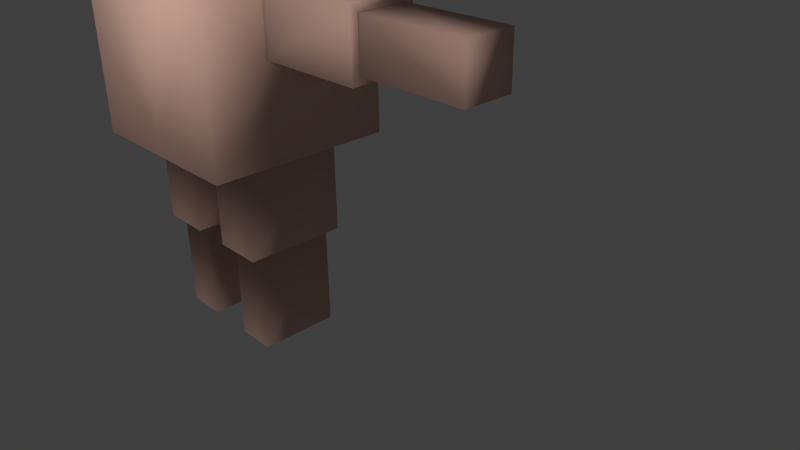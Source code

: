 # Source: soldier.blend  (saved by Blender 2.76.0; exported with 4.5.12 LTS)
import bpy
from mathutils import Matrix  # noqa: F401  (used for matrix-valued properties, if any)

bpy.ops.wm.read_factory_settings(use_empty=True)
scene = bpy.context.scene
scene.name = 'Scene'

# ---- collections
col_collection_1 = bpy.data.collections.new('Collection 1'); scene.collection.children.link(col_collection_1)

# ---- materials (node trees are filled in below, after node groups)
mat_material = bpy.data.materials.new('Material')
mat_material.alpha_threshold = 0.0
mat_material.use_transparent_shadow = False
mat_material.diffuse_color = (0.8, 0.4968, 0.4042, 1.0)
mat_material.roughness = 0.5
mat_material.specular_intensity = 0.1179
mat_material.line_color = (0.0, 0.0, 0.0, 1.0)

# ---- material node trees

# ---- world
world_world = bpy.data.worlds.new('World'); scene.world = world_world
world_world.color = (0.05088, 0.05088, 0.05088)
world_world.use_sun_shadow = False
world_world.sun_shadow_jitter_overblur = 0.0
world_world.cycles.sampling_method = 'MANUAL'
world_world.cycles.sample_map_resolution = 256

# ---- cameras
cam_camera = bpy.data.cameras.new('Camera')
cam_camera.clip_end = 100.0
cam_camera.lens = 35.0
cam_camera.sensor_width = 32.0
cam_camera.sensor_height = 18.0
cam_camera.ortho_scale = 7.314
cam_camera.dof.focus_distance = 0.0
cam_camera.dof.aperture_fstop = 128.0

# ---- lights
light_hemi = bpy.data.lights.new('Hemi', 'SUN')
light_hemi.transmission_factor = 0.0
light_hemi.angle = 0.1993
light_hemi.energy = 1.0
light_hemi.shadow_buffer_clip_start = 0.5
light_hemi.shadow_soft_size = 0.1
light_hemi.shadow_cascade_max_distance = 1000.0
light_hemi.cycles.use_multiple_importance_sampling = False
light_lamp = bpy.data.lights.new('Lamp', 'POINT')
light_lamp.transmission_factor = 0.0
light_lamp.cutoff_distance = 30.0
light_lamp.energy = 100.0
light_lamp.shadow_buffer_clip_start = 1.001
light_lamp.shadow_soft_size = 0.1
light_lamp.shadow_maximum_resolution = 0.006
light_lamp.use_absolute_resolution = True
light_lamp.cycles.use_multiple_importance_sampling = False

# ---- meshes
me_cubo = bpy.data.meshes.new('Cubo')
me_cubo.from_pydata([(1.0, 1.0, -1.0), (1.0, -1.0, -1.0), (1.0, 1.0, 1.0), (1.0, -1.0, 1.0), (1.0, 0.3444, 0.04008), (1.0, -0.3444, 0.04008), (1.0, 0.3444, 0.7288), (1.0, -0.3444, 0.7288), (2.192, 0.3444, 0.04008), (2.192, -0.3444, 0.04008), (2.192, 0.3444, 0.7288), (2.192, -0.3444, 0.7288), (2.192, 0.2633, 0.1212), (2.192, -0.2633, 0.1212), (2.192, 0.2633, 0.6477), (2.192, -0.2633, 0.6477), (3.359, 0.2633, 0.1212), (3.359, -0.2633, 0.1212), (3.359, 0.2633, 0.6477), (3.359, -0.2633, 0.6477), (0.7243, 0.4487, 1.0), (0.7243, -0.4487, 1.0), (0.7243, 0.4487, 1.698), (0.7243, -0.4487, 1.698), (0.7784, 0.5568, -1.0), (0.7784, -0.5568, -1.0), (0.2216, 0.5568, -1.0), (0.2216, -0.5568, -1.0), (0.7784, 0.5568, -2.055), (0.7784, -0.5568, -2.055), (0.2216, 0.5568, -2.055), (0.2216, -0.5568, -2.055), (0.7193, 0.4386, -2.055), (0.7193, -0.4386, -2.055), (0.2807, 0.4386, -2.055), (0.2807, -0.4386, -2.055), (0.7193, 0.4386, -3.17), (0.7193, -0.4386, -3.17), (0.2807, 0.4386, -3.17), (0.2807, -0.4386, -3.17), (-1.0, 1.0, -1.0), (-1.0, -1.0, -1.0), (-1.0, 1.0, 1.0), (-1.0, -1.0, 1.0), (0.0, 1.0, 1.0), (0.0, 1.0, -1.0), (0.0, -1.0, 1.0), (0.0, -1.0, -1.0), (-1.0, 0.3444, 0.04008), (-1.0, -0.3444, 0.04008), (-1.0, 0.3444, 0.7288), (-1.0, -0.3444, 0.7288), (-2.192, 0.3444, 0.04008), (-2.192, -0.3444, 0.04008), (-2.192, 0.3444, 0.7288), (-2.192, -0.3444, 0.7288), (-2.192, 0.2633, 0.1212), (-2.192, -0.2633, 0.1212), (-2.192, 0.2633, 0.6477), (-2.192, -0.2633, 0.6477), (-3.359, 0.2633, 0.1212), (-3.359, -0.2633, 0.1212), (-3.359, 0.2633, 0.6477), (-3.359, -0.2633, 0.6477), (-0.7243, 0.4487, 1.0), (-0.7243, -0.4487, 1.0), (0.0, 0.4487, 1.0), (0.0, -0.4487, 1.0), (-0.7243, 0.4487, 1.698), (-0.7243, -0.4487, 1.698), (0.0, 0.4487, 1.698), (0.0, -0.4487, 1.698), (-0.7784, 0.5568, -1.0), (-0.7784, -0.5568, -1.0), (-0.2216, 0.5568, -1.0), (-0.2216, -0.5568, -1.0), (-0.7784, 0.5568, -2.055), (-0.7784, -0.5568, -2.055), (-0.2216, 0.5568, -2.055), (-0.2216, -0.5568, -2.055), (-0.7193, 0.4386, -2.055), (-0.7193, -0.4386, -2.055), (-0.2807, 0.4386, -2.055), (-0.2807, -0.4386, -2.055), (-0.7193, 0.4386, -3.17), (-0.7193, -0.4386, -3.17), (-0.2807, 0.4386, -3.17), (-0.2807, -0.4386, -3.17)], [], [(44, 2, 45), (47, 45, 27), (46, 47, 3), (2, 44, 20), (5, 4, 9), (3, 1, 5), (2, 3, 6), (0, 2, 4), (8, 10, 12), (7, 5, 11), (6, 7, 10), (4, 6, 8), (15, 13, 17), (9, 8, 12), (11, 9, 15), (10, 11, 15), (18, 19, 17), (14, 15, 19), (12, 14, 18), (13, 12, 16), (21, 20, 22), (46, 3, 21), (3, 2, 20), (23, 22, 71), (20, 66, 70), (67, 21, 23), (26, 24, 28), (1, 47, 25), (0, 1, 24), (45, 0, 26), (31, 30, 34), (25, 27, 31), (24, 25, 29), (27, 26, 31), (33, 35, 39), (30, 28, 34), (29, 31, 33), (28, 29, 33), (39, 38, 37), (32, 33, 37), (35, 34, 38), (34, 32, 36), (44, 45, 42), (41, 49, 48), (47, 75, 45), (46, 43, 47), (42, 64, 44), (49, 53, 48), (43, 51, 49), (42, 50, 51), (40, 48, 42), (52, 56, 58), (51, 55, 49), (50, 54, 51), (48, 52, 50), (59, 63, 61), (53, 57, 52), (55, 59, 53), (54, 58, 59), (62, 60, 61), (58, 62, 63), (56, 60, 62), (57, 61, 60), (65, 69, 68), (46, 67, 65), (43, 65, 64), (69, 71, 68), (64, 68, 70), (67, 71, 69), (74, 78, 76), (41, 73, 75), (40, 72, 41), (45, 74, 72), (79, 83, 82), (73, 77, 79), (72, 76, 77), (75, 79, 74), (81, 85, 87), (78, 82, 76), (77, 81, 79), (76, 80, 81), (87, 85, 84), (80, 84, 85), (83, 87, 86), (82, 86, 84), (45, 40, 42), (6, 10, 8), (59, 57, 53), (44, 66, 20), (7, 11, 10), (7, 3, 5), (2, 6, 4), (22, 70, 71), (2, 0, 45), (54, 55, 51), (55, 53, 49), (19, 15, 17), (13, 9, 12), (72, 73, 41), (14, 10, 15), (16, 18, 17), (18, 14, 19), (16, 12, 18), (17, 13, 16), (23, 21, 22), (67, 46, 21), (21, 3, 20), (71, 70, 68), (22, 20, 70), (71, 67, 23), (30, 26, 28), (38, 36, 37), (45, 26, 27), (47, 27, 25), (35, 31, 34), (29, 25, 31), (28, 24, 29), (53, 52, 48), (37, 33, 39), (10, 14, 12), (28, 32, 34), (32, 28, 33), (75, 74, 45), (36, 32, 37), (39, 35, 38), (38, 34, 36), (43, 41, 47), (40, 41, 48), (57, 56, 52), (0, 24, 26), (64, 66, 44), (4, 8, 9), (41, 43, 49), (43, 42, 51), (48, 50, 42), (54, 52, 58), (52, 54, 50), (0, 4, 1), (5, 9, 11), (57, 59, 61), (1, 25, 24), (9, 13, 15), (55, 54, 59), (63, 62, 61), (59, 58, 63), (58, 56, 62), (56, 57, 60), (64, 65, 68), (43, 46, 65), (42, 43, 64), (4, 5, 1), (66, 64, 70), (65, 67, 69), (72, 74, 76), (47, 41, 75), (82, 80, 76), (40, 45, 72), (78, 79, 82), (75, 73, 79), (73, 72, 77), (26, 30, 31), (83, 81, 87), (81, 83, 79), (31, 35, 33), (77, 76, 81), (86, 87, 84), (81, 80, 85), (82, 83, 86), (80, 82, 84), (79, 78, 74), (47, 1, 3), (3, 7, 6)])
me_cubo.polygons.foreach_set('use_smooth', [True] * 172)
_uv = me_cubo.uv_layers.new(name='UVMap')
_uv.uv.foreach_set('vector', [0.2738, 0.346, 0.3681, 0.341, 0.2741, 0.5321, 0.2741, 0.7222, 0.2741, 0.5321, 0.2952, 0.6801, 0.2855, 0.1852, 0.3717, 0.04431, 0.3422, 0.2006, 0.3681, 0.341, 0.2738, 0.346, 0.335, 0.2949, 0.7698, 0.365, 0.8101, 0.2709, 0.8959, 0.3852, 0.3422, 0.2006, 0.4505, 0.1118, 0.4078, 0.2084, 0.3681, 0.341, 0.3422, 0.2006, 0.379, 0.2762, 0.541, 0.275, 0.3681, 0.341, 0.4332, 0.2574, 0.9595, 0.5227, 0.9037, 0.4905, 0.9556, 0.5088, 0.7698, 0.465, 0.7698, 0.365, 0.8844, 0.4372, 0.8113, 0.5517, 0.7698, 0.465, 0.9037, 0.4905, 0.8609, 0.6086, 0.8113, 0.5517, 0.9595, 0.5227, 0.8943, 0.4365, 0.9015, 0.3887, 0.9588, 0.4191, 0.8959, 0.3852, 0.941, 0.349, 0.9392, 0.362, 0.8844, 0.4372, 0.8959, 0.3852, 0.8943, 0.4365, 0.9037, 0.4905, 0.8844, 0.4372, 0.8943, 0.4365, 0.9635, 0.4359, 0.9543, 0.4296, 0.9588, 0.4191, 0.9092, 0.4857, 0.8943, 0.4365, 0.9543, 0.4296, 0.9556, 0.5088, 0.9092, 0.4857, 0.9635, 0.4359, 0.9015, 0.3887, 0.9392, 0.362, 0.9998, 0.4172, 0.541, 0.7838, 0.541, 0.8624, 0.4798, 0.8624, 0.2855, 0.1852, 0.3422, 0.2006, 0.3282, 0.2302, 0.3422, 0.2006, 0.3681, 0.341, 0.335, 0.2949, 0.4798, 0.7838, 0.4798, 0.8624, 0.4163, 0.7838, 0.4798, 0.9236, 0.4163, 0.9236, 0.4163, 0.8624, 0.4163, 0.7226, 0.4798, 0.7226, 0.4798, 0.7838, 0.7274, 0.5634, 0.6868, 0.6086, 0.6011, 0.5318, 0.3693, 0.7222, 0.2741, 0.7222, 0.3482, 0.6801, 0.3692, 0.5318, 0.3693, 0.7222, 0.3482, 0.5741, 0.2741, 0.5321, 0.3692, 0.5318, 0.2952, 0.5741, 0.6724, 0.4223, 0.635, 0.5084, 0.6317, 0.4984, 0.7621, 0.3564, 0.7694, 0.4271, 0.6724, 0.4223, 0.6803, 0.23, 0.7621, 0.3564, 0.6638, 0.3851, 0.7694, 0.4271, 0.7274, 0.5634, 0.6724, 0.4223, 0.6521, 0.386, 0.6659, 0.4255, 0.5952, 0.4302, 0.635, 0.5084, 0.6011, 0.5318, 0.6317, 0.4984, 0.6638, 0.3851, 0.6724, 0.4223, 0.6521, 0.386, 0.5711, 0.325, 0.6638, 0.3851, 0.6521, 0.386, 0.5952, 0.4302, 0.5548, 0.4603, 0.5888, 0.4187, 0.5769, 0.3349, 0.6521, 0.386, 0.5888, 0.4187, 0.6659, 0.4255, 0.6317, 0.4984, 0.5548, 0.4603, 0.6317, 0.4984, 0.5999, 0.5224, 0.5414, 0.482, 0.2738, 0.346, 0.2741, 0.5321, 0.1804, 0.3413, 0.02279, 0.1386, 0.1091, 0.2094, 0.1013, 0.2714, 0.2741, 0.7222, 0.253, 0.68, 0.2741, 0.5321, 0.2855, 0.1852, 0.203, 0.1611, 0.3717, 0.04431, 0.1804, 0.3413, 0.2112, 0.2932, 0.2738, 0.346, 0.7838, 0.8432, 0.7642, 0.717, 0.8773, 0.8024, 0.203, 0.1611, 0.1711, 0.2172, 0.1091, 0.2094, 0.1804, 0.3413, 0.1634, 0.2792, 0.1711, 0.2172, 0.0001996, 0.3187, 0.1013, 0.2714, 0.1804, 0.3413, 0.6277, 0.6548, 0.6365, 0.6574, 0.6631, 0.7033, 0.6834, 0.8432, 0.7116, 0.7289, 0.7838, 0.8432, 0.5967, 0.8005, 0.6581, 0.7087, 0.6834, 0.8432, 0.5414, 0.7506, 0.6277, 0.6548, 0.5967, 0.8005, 0.7124, 0.7189, 0.7196, 0.6578, 0.7307, 0.6531, 0.7642, 0.717, 0.7604, 0.7113, 0.7987, 0.6738, 0.7116, 0.7289, 0.7124, 0.7189, 0.7642, 0.717, 0.6581, 0.7087, 0.6631, 0.7033, 0.7124, 0.7189, 0.7131, 0.6481, 0.7331, 0.609, 0.7307, 0.6531, 0.6631, 0.7033, 0.7131, 0.6481, 0.7196, 0.6578, 0.6365, 0.6574, 0.7331, 0.609, 0.7131, 0.6481, 0.7604, 0.7113, 0.7307, 0.6531, 0.7331, 0.609, 0.2917, 0.7838, 0.3529, 0.7838, 0.3529, 0.8624, 0.2855, 0.1852, 0.2786, 0.2249, 0.2211, 0.2154, 0.203, 0.1611, 0.2211, 0.2154, 0.2112, 0.2932, 0.3529, 0.7838, 0.4163, 0.7838, 0.3529, 0.8624, 0.3529, 0.9236, 0.3529, 0.8624, 0.4163, 0.8624, 0.4163, 0.7226, 0.4163, 0.7838, 0.3529, 0.7838, 0.8782, 0.1744, 0.8152, 0.08892, 0.8347, 0.0537, 0.1789, 0.7222, 0.2, 0.68, 0.253, 0.68, 0.1791, 0.5318, 0.2001, 0.574, 0.1789, 0.7222, 0.2741, 0.5321, 0.2531, 0.5741, 0.2001, 0.574, 0.7345, 0.1335, 0.7371, 0.1268, 0.8051, 0.08664, 0.6773, 0.2296, 0.6963, 0.1286, 0.7345, 0.1335, 0.5414, 0.1606, 0.626, 0.0402, 0.6963, 0.1286, 0.7486, 0.2296, 0.7345, 0.1335, 0.8782, 0.1744, 0.696, 0.1167, 0.7219, 0.0502, 0.7346, 0.05337, 0.8152, 0.08892, 0.8051, 0.08664, 0.8347, 0.0537, 0.6963, 0.1286, 0.696, 0.1167, 0.7345, 0.1335, 0.626, 0.0402, 0.6366, 0.0451, 0.696, 0.1167, 0.7346, 0.05337, 0.7219, 0.0502, 0.7274, 0.0001996, 0.6366, 0.0451, 0.7274, 0.0001996, 0.7219, 0.0502, 0.7371, 0.1268, 0.7346, 0.05337, 0.7609, 0.01579, 0.8051, 0.08664, 0.7609, 0.01579, 0.7808, 0.0007048, 0.2741, 0.5321, 0.1791, 0.5318, 0.1804, 0.3413, 0.8113, 0.5517, 0.9037, 0.4905, 0.9595, 0.5227, 0.7124, 0.7189, 0.7604, 0.7113, 0.7642, 0.717, 0.2738, 0.346, 0.2741, 0.2972, 0.335, 0.2949, 0.7698, 0.465, 0.8844, 0.4372, 0.9037, 0.4905, 0.3657, 0.2279, 0.3422, 0.2006, 0.4078, 0.2084, 0.3681, 0.341, 0.379, 0.2762, 0.4332, 0.2574, 0.4798, 0.8624, 0.4163, 0.8624, 0.4163, 0.7838, 0.3681, 0.341, 0.3692, 0.5318, 0.2741, 0.5321, 0.6581, 0.7087, 0.7116, 0.7289, 0.6834, 0.8432, 0.7116, 0.7289, 0.7642, 0.717, 0.7838, 0.8432, 0.9543, 0.4296, 0.8943, 0.4365, 0.9588, 0.4191, 0.9015, 0.3887, 0.8959, 0.3852, 0.9392, 0.362, 0.2001, 0.574, 0.2, 0.68, 0.1789, 0.7222, 0.9092, 0.4857, 0.9037, 0.4905, 0.8943, 0.4365, 0.9998, 0.4172, 0.9635, 0.4359, 0.9588, 0.4191, 0.9635, 0.4359, 0.9092, 0.4857, 0.9543, 0.4296, 0.9998, 0.4172, 0.9556, 0.5088, 0.9635, 0.4359, 0.9588, 0.4191, 0.9015, 0.3887, 0.9998, 0.4172, 0.4798, 0.7838, 0.541, 0.7838, 0.4798, 0.8624, 0.2786, 0.2249, 0.2855, 0.1852, 0.3282, 0.2302, 0.3282, 0.2302, 0.3422, 0.2006, 0.335, 0.2949, 0.4163, 0.7838, 0.4163, 0.8624, 0.3529, 0.8624, 0.4798, 0.8624, 0.4798, 0.9236, 0.4163, 0.8624, 0.4163, 0.7838, 0.4163, 0.7226, 0.4798, 0.7838, 0.635, 0.5084, 0.7274, 0.5634, 0.6011, 0.5318, 0.5548, 0.4603, 0.5414, 0.4252, 0.5888, 0.4187, 0.2741, 0.5321, 0.2952, 0.5741, 0.2952, 0.6801, 0.2741, 0.7222, 0.2952, 0.6801, 0.3482, 0.6801, 0.6659, 0.4255, 0.6724, 0.4223, 0.6317, 0.4984, 0.6638, 0.3851, 0.7621, 0.3564, 0.6724, 0.4223, 0.5711, 0.325, 0.6803, 0.23, 0.6638, 0.3851, 0.7642, 0.717, 0.7987, 0.6738, 0.8773, 0.8024, 0.5888, 0.4187, 0.6521, 0.386, 0.5952, 0.4302, 0.9037, 0.4905, 0.9092, 0.4857, 0.9556, 0.5088, 0.6011, 0.5318, 0.5999, 0.5224, 0.6317, 0.4984, 0.5769, 0.3349, 0.5711, 0.325, 0.6521, 0.386, 0.253, 0.68, 0.2531, 0.5741, 0.2741, 0.5321, 0.5414, 0.4252, 0.5769, 0.3349, 0.5888, 0.4187, 0.5952, 0.4302, 0.6659, 0.4255, 0.5548, 0.4603, 0.5548, 0.4603, 0.6317, 0.4984, 0.5414, 0.482, 0.203, 0.1611, 0.2912, 0.0001996, 0.3717, 0.04431, 0.0001996, 0.3187, 0.02279, 0.1386, 0.1013, 0.2714, 0.7604, 0.7113, 0.7904, 0.6748, 0.7987, 0.6738, 0.3692, 0.5318, 0.3482, 0.5741, 0.2952, 0.5741, 0.2112, 0.2932, 0.2741, 0.2972, 0.2738, 0.346, 0.8101, 0.2709, 0.941, 0.349, 0.8959, 0.3852, 0.02279, 0.1386, 0.203, 0.1611, 0.1091, 0.2094, 0.203, 0.1611, 0.1804, 0.3413, 0.1711, 0.2172, 0.1013, 0.2714, 0.1634, 0.2792, 0.1804, 0.3413, 0.6581, 0.7087, 0.6277, 0.6548, 0.6631, 0.7033, 0.6277, 0.6548, 0.6581, 0.7087, 0.5967, 0.8005, 0.541, 0.275, 0.4332, 0.2574, 0.4505, 0.1118, 0.7698, 0.365, 0.8959, 0.3852, 0.8844, 0.4372, 0.7604, 0.7113, 0.7124, 0.7189, 0.7307, 0.6531, 0.3693, 0.7222, 0.3482, 0.6801, 0.3482, 0.5741, 0.8959, 0.3852, 0.9015, 0.3887, 0.8943, 0.4365, 0.7116, 0.7289, 0.6581, 0.7087, 0.7124, 0.7189, 0.7196, 0.6578, 0.7131, 0.6481, 0.7307, 0.6531, 0.7124, 0.7189, 0.6631, 0.7033, 0.7196, 0.6578, 0.6631, 0.7033, 0.6365, 0.6574, 0.7131, 0.6481, 0.7904, 0.6748, 0.7604, 0.7113, 0.7331, 0.609, 0.2917, 0.8624, 0.2917, 0.7838, 0.3529, 0.8624, 0.203, 0.1611, 0.2855, 0.1852, 0.2211, 0.2154, 0.1804, 0.3413, 0.203, 0.1611, 0.2112, 0.2932, 0.4332, 0.2574, 0.4078, 0.2084, 0.4505, 0.1118, 0.4163, 0.9236, 0.3529, 0.9236, 0.4163, 0.8624, 0.3529, 0.7226, 0.4163, 0.7226, 0.3529, 0.7838, 0.9185, 0.1301, 0.8782, 0.1744, 0.8347, 0.0537, 0.2741, 0.7222, 0.1789, 0.7222, 0.253, 0.68, 0.8051, 0.08664, 0.8254, 0.05351, 0.8347, 0.0537, 0.1791, 0.5318, 0.2741, 0.5321, 0.2001, 0.574, 0.8152, 0.08892, 0.7345, 0.1335, 0.8051, 0.08664, 0.7486, 0.2296, 0.6773, 0.2296, 0.7345, 0.1335, 0.6773, 0.2296, 0.5414, 0.1606, 0.6963, 0.1286, 0.7274, 0.5634, 0.635, 0.5084, 0.6724, 0.4223, 0.7371, 0.1268, 0.696, 0.1167, 0.7346, 0.05337, 0.696, 0.1167, 0.7371, 0.1268, 0.7345, 0.1335, 0.6724, 0.4223, 0.6659, 0.4255, 0.6521, 0.386, 0.6963, 0.1286, 0.626, 0.0402, 0.696, 0.1167, 0.7609, 0.01579, 0.7346, 0.05337, 0.7274, 0.0001996, 0.696, 0.1167, 0.6366, 0.0451, 0.7219, 0.0502, 0.8051, 0.08664, 0.7371, 0.1268, 0.7609, 0.01579, 0.8254, 0.05351, 0.8051, 0.08664, 0.7808, 0.0007048, 0.7345, 0.1335, 0.8152, 0.08892, 0.8782, 0.1744, 0.3717, 0.04431, 0.4505, 0.1118, 0.3422, 0.2006, 0.3422, 0.2006, 0.3657, 0.2279, 0.379, 0.2762])
me_cubo.materials.append(mat_material)
me_cubo.use_remesh_preserve_volume = False
me_cubo.use_remesh_preserve_attributes = False
me_cubo.use_mirror_vertex_groups = False
me_cubo.update()
arm_armature = bpy.data.armatures.new('Armature')  # bones are not reproduced

# ---- objects
ob_hemi = bpy.data.objects.new('Hemi', light_hemi)
ob_armature = bpy.data.objects.new('Armature', arm_armature)
ob_cubo = bpy.data.objects.new('Cubo', me_cubo)
ob_lamp = bpy.data.objects.new('Lamp', light_lamp)
ob_camera = bpy.data.objects.new('Camera', cam_camera)

# ---- transforms, parenting, visibility, modifiers, constraints
ob_hemi.location = (1.343e-08, -9.634, 6.467)
ob_hemi.rotation_euler = (1.125, 2.003e-16, 1.262e-16)
ob_hemi.lineart.crease_threshold = 0.0
ob_armature.location = (0.0, 0.0, 2.384e-07)
ob_armature.show_in_front = True
ob_armature.lineart.crease_threshold = 0.0
ob_cubo.parent = ob_armature
ob_cubo.location = (6.993e-16, -1.743, 3.126)
ob_cubo.lineart.crease_threshold = 0.0
_vg = ob_cubo.vertex_groups.new(name='Head')
_vg.add([20, 21, 22, 23, 44, 46, 64, 65, 66, 67, 68, 69, 70, 71], 1.0, 'REPLACE')
_vg = ob_cubo.vertex_groups.new(name='Spine')
_vg.add([0, 1, 2, 3, 4, 5, 6, 7, 20, 21, 24, 25, 26, 27, 40, 41, 42, 43, 44, 45, 46, 47, 48, 49, 50, 51, 64, 65, 66, 67, 72, 73, 74, 75], 1.0, 'REPLACE')
_vg = ob_cubo.vertex_groups.new(name='Arm.L')
_vg.add([4, 5, 6, 7, 8, 9, 10, 11, 12, 13, 14, 15], 1.0, 'REPLACE')
_vg = ob_cubo.vertex_groups.new(name='LowerArm.L')
_vg.add([12, 13, 14, 15, 16, 17, 18, 19], 1.0, 'REPLACE')
_vg = ob_cubo.vertex_groups.new(name='Hip.L')
_vg.add([24, 25, 26, 27], 1.0, 'REPLACE')
_vg = ob_cubo.vertex_groups.new(name='Leg.L')
_vg.add([24, 25, 26, 27, 28, 29, 30, 31, 32, 33, 34, 35], 1.0, 'REPLACE')
_vg = ob_cubo.vertex_groups.new(name='LowerLeg.L')
_vg.add([32, 33, 34, 35, 36, 37, 38, 39], 1.0, 'REPLACE')
_vg = ob_cubo.vertex_groups.new(name='Arm.R')
_vg.add([48, 49, 50, 51, 52, 53, 54, 55, 56, 57, 58, 59], 1.0, 'REPLACE')
_vg = ob_cubo.vertex_groups.new(name='LowerArm.R')
_vg.add([56, 57, 58, 59, 60, 61, 62, 63], 1.0, 'REPLACE')
_vg = ob_cubo.vertex_groups.new(name='Hip.R')
_vg.add([72, 73, 74, 75], 1.0, 'REPLACE')
_vg = ob_cubo.vertex_groups.new(name='Leg.R')
_vg.add([72, 73, 74, 75, 76, 77, 78, 79, 80, 81, 82, 83], 1.0, 'REPLACE')
_vg = ob_cubo.vertex_groups.new(name='LowerLeg.R')
_vg.add([80, 81, 82, 83, 84, 85, 86, 87], 1.0, 'REPLACE')
_m = ob_cubo.modifiers.new('Armature', 'ARMATURE')
_m.object = ob_armature
ob_lamp.location = (1.492, -4.823, 5.323)
ob_lamp.rotation_euler = (0.6503, 0.05522, 1.866)
ob_lamp.lock_rotations_4d = False
ob_lamp.empty_display_type = 'ARROWS'
ob_lamp.color = (0.0, 0.0, 0.0, 0.0)
ob_lamp.lineart.crease_threshold = 0.0
ob_camera.location = (7.481, -6.508, 5.344)
ob_camera.rotation_euler = (1.109, 0.01082, 0.8149)
ob_camera.lock_rotations_4d = False
ob_camera.empty_display_type = 'ARROWS'
ob_camera.color = (0.0, 0.0, 0.0, 0.0)
ob_camera.display_type = 'WIRE'
ob_camera.lineart.crease_threshold = 0.0

# ---- collection membership
col_collection_1.objects.link(ob_hemi)
col_collection_1.objects.link(ob_armature)
col_collection_1.objects.link(ob_cubo)
col_collection_1.objects.link(ob_lamp)
col_collection_1.objects.link(ob_camera)

# ---- scene / render settings (as saved in the file)
scene.camera = ob_camera
scene.frame_start = 1; scene.frame_end = 20; scene.frame_set(1)
scene.render.engine = 'BLENDER_EEVEE_NEXT'
scene.render.image_settings.compression = 90
scene.render.resolution_percentage = 50
scene.render.fps = 30
scene.render.dither_intensity = 0.0
scene.cycles.use_denoising = False
scene.cycles.samples = 10
scene.cycles.sampling_pattern = 'TABULATED_SOBOL'
scene.cycles.light_sampling_threshold = 0.0
scene.cycles.use_adaptive_sampling = False
scene.cycles.use_light_tree = False
scene.cycles.blur_glossy = 0.0
scene.cycles.volume_bounces = 1
scene.cycles.pixel_filter_type = 'GAUSSIAN'
scene.cycles.sample_clamp_indirect = 0.0
scene.view_settings.view_transform = 'Standard'
bpy.context.view_layer.update()
